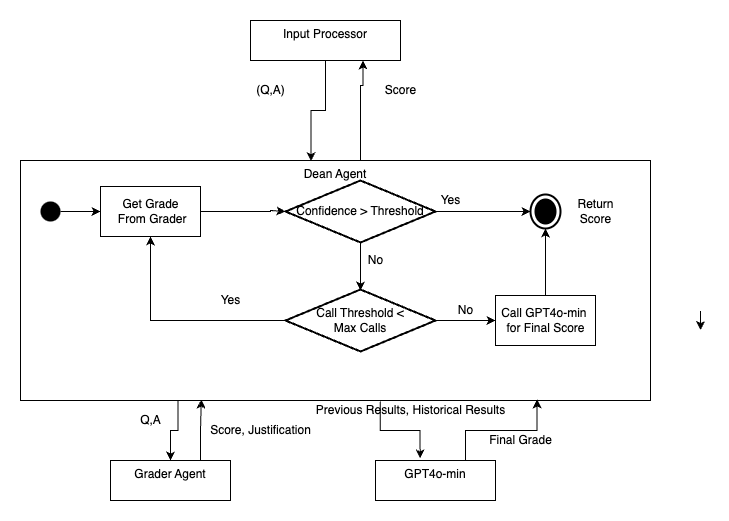

The diagram above was exported from draw.io. Its source (the exported page's mxGraphModel, read from the mxfile embedded in the PNG):
<mxGraphModel dx="865" dy="423" grid="1" gridSize="10" guides="1" tooltips="1" connect="1" arrows="1" fold="1" page="1" pageScale="1" pageWidth="850" pageHeight="1100" math="0" shadow="0">
  <root>
    <mxCell id="ro2dvQSH1037QNbMAWtL-0" />
    <mxCell id="ro2dvQSH1037QNbMAWtL-1" parent="ro2dvQSH1037QNbMAWtL-0" />
    <mxCell id="F512ixhwdsNvo8OdhirY-0" style="edgeStyle=orthogonalEdgeStyle;rounded=0;orthogonalLoop=1;jettySize=auto;html=1;entryX=0.75;entryY=1;entryDx=0;entryDy=0;exitX=0.5;exitY=0;exitDx=0;exitDy=0;" parent="ro2dvQSH1037QNbMAWtL-1" source="eMk4H0f03piYitpJmycN-4" target="iQ2jOkXV03nMNetyvI3i-0" edge="1">
      <mxGeometry relative="1" as="geometry">
        <mxPoint x="500" y="120" as="sourcePoint" />
        <mxPoint x="357" y="82.39999999999998" as="targetPoint" />
        <Array as="points">
          <mxPoint x="500" y="170" />
          <mxPoint x="500" y="95" />
          <mxPoint x="503" y="95" />
        </Array>
      </mxGeometry>
    </mxCell>
    <mxCell id="F512ixhwdsNvo8OdhirY-2" style="edgeStyle=orthogonalEdgeStyle;rounded=0;orthogonalLoop=1;jettySize=auto;html=1;entryX=0.461;entryY=0.003;entryDx=0;entryDy=0;entryPerimeter=0;" parent="ro2dvQSH1037QNbMAWtL-1" source="iQ2jOkXV03nMNetyvI3i-0" target="eMk4H0f03piYitpJmycN-4" edge="1">
      <mxGeometry relative="1" as="geometry">
        <mxPoint x="320" y="80" as="sourcePoint" />
        <mxPoint x="450" y="120" as="targetPoint" />
      </mxGeometry>
    </mxCell>
    <mxCell id="F512ixhwdsNvo8OdhirY-19" value="(Q,A)" style="text;html=1;align=center;verticalAlign=middle;resizable=0;points=[];autosize=1;strokeColor=none;fillColor=none;" parent="ro2dvQSH1037QNbMAWtL-1" vertex="1">
      <mxGeometry x="390" y="90" width="40" height="20" as="geometry" />
    </mxCell>
    <mxCell id="iQ2jOkXV03nMNetyvI3i-0" value="Input Processor" style="rounded=0;whiteSpace=wrap;html=1;verticalAlign=top;" parent="ro2dvQSH1037QNbMAWtL-1" vertex="1">
      <mxGeometry x="390" y="30" width="150" height="40" as="geometry" />
    </mxCell>
    <mxCell id="jf_oFNNi_IYIFYvq_Ka0-1" style="edgeStyle=orthogonalEdgeStyle;rounded=0;orthogonalLoop=1;jettySize=auto;html=1;exitX=0.25;exitY=1;exitDx=0;exitDy=0;" parent="ro2dvQSH1037QNbMAWtL-1" source="eMk4H0f03piYitpJmycN-4" target="LTekx5R1UaNpgSUINXWn-11" edge="1">
      <mxGeometry relative="1" as="geometry" />
    </mxCell>
    <mxCell id="eMk4H0f03piYitpJmycN-4" value="Dean Agent" style="rounded=0;whiteSpace=wrap;html=1;verticalAlign=top;" parent="ro2dvQSH1037QNbMAWtL-1" vertex="1">
      <mxGeometry x="160" y="170" width="630" height="240" as="geometry" />
    </mxCell>
    <mxCell id="jf_oFNNi_IYIFYvq_Ka0-4" style="edgeStyle=orthogonalEdgeStyle;rounded=0;orthogonalLoop=1;jettySize=auto;html=1;exitX=0.75;exitY=0;exitDx=0;exitDy=0;entryX=0.287;entryY=0.996;entryDx=0;entryDy=0;entryPerimeter=0;" parent="ro2dvQSH1037QNbMAWtL-1" source="LTekx5R1UaNpgSUINXWn-11" target="eMk4H0f03piYitpJmycN-4" edge="1">
      <mxGeometry relative="1" as="geometry" />
    </mxCell>
    <mxCell id="LTekx5R1UaNpgSUINXWn-11" value="Grader Agent" style="rounded=0;whiteSpace=wrap;html=1;verticalAlign=top;" parent="ro2dvQSH1037QNbMAWtL-1" vertex="1">
      <mxGeometry x="250" y="470" width="120" height="40" as="geometry" />
    </mxCell>
    <mxCell id="lxh0hpcmSmLH0cm6jFq7-11" style="edgeStyle=none;rounded=0;orthogonalLoop=1;jettySize=auto;html=1;exitX=0.5;exitY=1;exitDx=0;exitDy=0;exitPerimeter=0;" parent="ro2dvQSH1037QNbMAWtL-1" source="LTekx5R1UaNpgSUINXWn-16" edge="1">
      <mxGeometry relative="1" as="geometry">
        <mxPoint x="500" y="300" as="targetPoint" />
      </mxGeometry>
    </mxCell>
    <mxCell id="lxh0hpcmSmLH0cm6jFq7-16" style="edgeStyle=none;rounded=0;orthogonalLoop=1;jettySize=auto;html=1;exitX=1;exitY=0.5;exitDx=0;exitDy=0;exitPerimeter=0;entryX=0;entryY=0.5;entryDx=0;entryDy=0;entryPerimeter=0;" parent="ro2dvQSH1037QNbMAWtL-1" source="LTekx5R1UaNpgSUINXWn-16" target="lxh0hpcmSmLH0cm6jFq7-15" edge="1">
      <mxGeometry relative="1" as="geometry" />
    </mxCell>
    <mxCell id="LTekx5R1UaNpgSUINXWn-16" value="Confidence &amp;gt; Threshold" style="strokeWidth=2;html=1;shape=mxgraph.flowchart.decision;whiteSpace=wrap;" parent="ro2dvQSH1037QNbMAWtL-1" vertex="1">
      <mxGeometry x="425" y="190" width="150" height="62" as="geometry" />
    </mxCell>
    <mxCell id="1ikaCtbNk_vykQX_Iygw-1" value="" style="ellipse;fillColor=#000000;strokeColor=none;verticalAlign=top;" parent="ro2dvQSH1037QNbMAWtL-1" vertex="1">
      <mxGeometry x="180" y="211" width="20" height="20" as="geometry" />
    </mxCell>
    <mxCell id="1ikaCtbNk_vykQX_Iygw-2" style="edgeStyle=orthogonalEdgeStyle;rounded=0;orthogonalLoop=1;jettySize=auto;html=1;exitX=1;exitY=0.5;exitDx=0;exitDy=0;entryX=0;entryY=0.5;entryDx=0;entryDy=0;" parent="ro2dvQSH1037QNbMAWtL-1" source="1ikaCtbNk_vykQX_Iygw-1" target="lxh0hpcmSmLH0cm6jFq7-6" edge="1">
      <mxGeometry relative="1" as="geometry">
        <mxPoint x="100" y="190" as="sourcePoint" />
        <mxPoint x="270" y="210" as="targetPoint" />
      </mxGeometry>
    </mxCell>
    <mxCell id="lxh0hpcmSmLH0cm6jFq7-2" style="edgeStyle=none;rounded=0;orthogonalLoop=1;jettySize=auto;html=1;" parent="ro2dvQSH1037QNbMAWtL-1" edge="1">
      <mxGeometry relative="1" as="geometry">
        <mxPoint x="840" y="320.4878048780488" as="sourcePoint" />
        <mxPoint x="840" y="339.5121951219512" as="targetPoint" />
      </mxGeometry>
    </mxCell>
    <mxCell id="lxh0hpcmSmLH0cm6jFq7-6" value="Get Grade&lt;br&gt;&amp;nbsp;From Grader" style="html=1;dashed=0;whitespace=wrap;" parent="ro2dvQSH1037QNbMAWtL-1" vertex="1">
      <mxGeometry x="240" y="196" width="100" height="50" as="geometry" />
    </mxCell>
    <mxCell id="lxh0hpcmSmLH0cm6jFq7-8" style="edgeStyle=none;rounded=0;orthogonalLoop=1;jettySize=auto;html=1;exitX=0.5;exitY=1;exitDx=0;exitDy=0;" parent="ro2dvQSH1037QNbMAWtL-1" source="lxh0hpcmSmLH0cm6jFq7-6" target="lxh0hpcmSmLH0cm6jFq7-6" edge="1">
      <mxGeometry relative="1" as="geometry" />
    </mxCell>
    <mxCell id="lxh0hpcmSmLH0cm6jFq7-9" style="edgeStyle=orthogonalEdgeStyle;rounded=0;orthogonalLoop=1;jettySize=auto;html=1;exitX=1;exitY=0.5;exitDx=0;exitDy=0;entryX=0;entryY=0.5;entryDx=0;entryDy=0;entryPerimeter=0;" parent="ro2dvQSH1037QNbMAWtL-1" source="lxh0hpcmSmLH0cm6jFq7-6" target="LTekx5R1UaNpgSUINXWn-16" edge="1">
      <mxGeometry relative="1" as="geometry">
        <mxPoint x="210" y="220" as="sourcePoint" />
        <mxPoint x="250" y="220" as="targetPoint" />
        <Array as="points">
          <mxPoint x="410" y="221" />
          <mxPoint x="410" y="220" />
        </Array>
      </mxGeometry>
    </mxCell>
    <mxCell id="lxh0hpcmSmLH0cm6jFq7-13" value="No" style="text;html=1;align=center;verticalAlign=middle;resizable=0;points=[];autosize=1;strokeColor=none;fillColor=none;" parent="ro2dvQSH1037QNbMAWtL-1" vertex="1">
      <mxGeometry x="500" y="260" width="30" height="20" as="geometry" />
    </mxCell>
    <mxCell id="lxh0hpcmSmLH0cm6jFq7-15" value="" style="html=1;shape=mxgraph.sysml.actFinal;strokeWidth=2;verticalLabelPosition=bottom;verticalAlignment=top;" parent="ro2dvQSH1037QNbMAWtL-1" vertex="1">
      <mxGeometry x="670" y="204" width="30" height="34" as="geometry" />
    </mxCell>
    <mxCell id="lxh0hpcmSmLH0cm6jFq7-17" value="Yes" style="text;html=1;align=center;verticalAlign=middle;resizable=0;points=[];autosize=1;strokeColor=none;fillColor=none;" parent="ro2dvQSH1037QNbMAWtL-1" vertex="1">
      <mxGeometry x="570" y="200" width="40" height="20" as="geometry" />
    </mxCell>
    <mxCell id="lxh0hpcmSmLH0cm6jFq7-25" style="edgeStyle=none;rounded=0;orthogonalLoop=1;jettySize=auto;html=1;exitX=1;exitY=0.5;exitDx=0;exitDy=0;exitPerimeter=0;entryX=0;entryY=0.5;entryDx=0;entryDy=0;" parent="ro2dvQSH1037QNbMAWtL-1" source="lxh0hpcmSmLH0cm6jFq7-20" target="lxh0hpcmSmLH0cm6jFq7-24" edge="1">
      <mxGeometry relative="1" as="geometry" />
    </mxCell>
    <mxCell id="lxh0hpcmSmLH0cm6jFq7-31" style="edgeStyle=orthogonalEdgeStyle;rounded=0;orthogonalLoop=1;jettySize=auto;html=1;exitX=0;exitY=0.5;exitDx=0;exitDy=0;exitPerimeter=0;entryX=0.5;entryY=1;entryDx=0;entryDy=0;" parent="ro2dvQSH1037QNbMAWtL-1" source="lxh0hpcmSmLH0cm6jFq7-20" target="lxh0hpcmSmLH0cm6jFq7-6" edge="1">
      <mxGeometry relative="1" as="geometry" />
    </mxCell>
    <mxCell id="lxh0hpcmSmLH0cm6jFq7-20" value="Call Threshold &amp;lt; &lt;br&gt;Max Calls" style="strokeWidth=2;html=1;shape=mxgraph.flowchart.decision;whiteSpace=wrap;" parent="ro2dvQSH1037QNbMAWtL-1" vertex="1">
      <mxGeometry x="425" y="299" width="150" height="62" as="geometry" />
    </mxCell>
    <mxCell id="lxh0hpcmSmLH0cm6jFq7-22" value="Yes" style="text;html=1;align=center;verticalAlign=middle;resizable=0;points=[];autosize=1;strokeColor=none;fillColor=none;" parent="ro2dvQSH1037QNbMAWtL-1" vertex="1">
      <mxGeometry x="350" y="300" width="40" height="20" as="geometry" />
    </mxCell>
    <mxCell id="lxh0hpcmSmLH0cm6jFq7-23" value="No" style="text;html=1;align=center;verticalAlign=middle;resizable=0;points=[];autosize=1;strokeColor=none;fillColor=none;" parent="ro2dvQSH1037QNbMAWtL-1" vertex="1">
      <mxGeometry x="590" y="310" width="30" height="20" as="geometry" />
    </mxCell>
    <mxCell id="lxh0hpcmSmLH0cm6jFq7-26" style="edgeStyle=none;rounded=0;orthogonalLoop=1;jettySize=auto;html=1;exitX=0.5;exitY=0;exitDx=0;exitDy=0;entryX=0.5;entryY=1;entryDx=0;entryDy=0;entryPerimeter=0;" parent="ro2dvQSH1037QNbMAWtL-1" source="lxh0hpcmSmLH0cm6jFq7-24" target="lxh0hpcmSmLH0cm6jFq7-15" edge="1">
      <mxGeometry relative="1" as="geometry" />
    </mxCell>
    <mxCell id="lxh0hpcmSmLH0cm6jFq7-24" value="Call GPT4o-min&amp;nbsp;&lt;br&gt;for Final Score" style="html=1;dashed=0;whitespace=wrap;" parent="ro2dvQSH1037QNbMAWtL-1" vertex="1">
      <mxGeometry x="635" y="305" width="100" height="50" as="geometry" />
    </mxCell>
    <mxCell id="lxh0hpcmSmLH0cm6jFq7-29" value="Return&lt;br&gt;Score" style="text;html=1;align=center;verticalAlign=middle;resizable=0;points=[];autosize=1;strokeColor=none;fillColor=none;" parent="ro2dvQSH1037QNbMAWtL-1" vertex="1">
      <mxGeometry x="710" y="206" width="50" height="30" as="geometry" />
    </mxCell>
    <mxCell id="jf_oFNNi_IYIFYvq_Ka0-0" value="Score" style="text;html=1;align=center;verticalAlign=middle;resizable=0;points=[];autosize=1;strokeColor=none;fillColor=none;" parent="ro2dvQSH1037QNbMAWtL-1" vertex="1">
      <mxGeometry x="515" y="90" width="50" height="20" as="geometry" />
    </mxCell>
    <mxCell id="jf_oFNNi_IYIFYvq_Ka0-9" style="edgeStyle=orthogonalEdgeStyle;rounded=0;orthogonalLoop=1;jettySize=auto;html=1;exitX=0.75;exitY=0;exitDx=0;exitDy=0;entryX=0.82;entryY=0.996;entryDx=0;entryDy=0;entryPerimeter=0;" parent="ro2dvQSH1037QNbMAWtL-1" source="jf_oFNNi_IYIFYvq_Ka0-2" target="eMk4H0f03piYitpJmycN-4" edge="1">
      <mxGeometry relative="1" as="geometry" />
    </mxCell>
    <mxCell id="jf_oFNNi_IYIFYvq_Ka0-2" value="GPT4o-min" style="rounded=0;whiteSpace=wrap;html=1;verticalAlign=top;" parent="ro2dvQSH1037QNbMAWtL-1" vertex="1">
      <mxGeometry x="515" y="470" width="120" height="40" as="geometry" />
    </mxCell>
    <mxCell id="jf_oFNNi_IYIFYvq_Ka0-3" value="Q,A" style="text;html=1;align=center;verticalAlign=middle;resizable=0;points=[];autosize=1;strokeColor=none;fillColor=none;" parent="ro2dvQSH1037QNbMAWtL-1" vertex="1">
      <mxGeometry x="270" y="420" width="40" height="20" as="geometry" />
    </mxCell>
    <mxCell id="jf_oFNNi_IYIFYvq_Ka0-5" value="Score, Justification" style="text;html=1;align=center;verticalAlign=middle;resizable=0;points=[];autosize=1;strokeColor=none;fillColor=none;" parent="ro2dvQSH1037QNbMAWtL-1" vertex="1">
      <mxGeometry x="340" y="430" width="120" height="20" as="geometry" />
    </mxCell>
    <mxCell id="jf_oFNNi_IYIFYvq_Ka0-7" style="edgeStyle=orthogonalEdgeStyle;rounded=0;orthogonalLoop=1;jettySize=auto;html=1;exitX=0.571;exitY=1.004;exitDx=0;exitDy=0;entryX=0.372;entryY=-0.05;entryDx=0;entryDy=0;entryPerimeter=0;exitPerimeter=0;" parent="ro2dvQSH1037QNbMAWtL-1" source="eMk4H0f03piYitpJmycN-4" target="jf_oFNNi_IYIFYvq_Ka0-2" edge="1">
      <mxGeometry relative="1" as="geometry">
        <mxPoint x="327.5" y="420" as="sourcePoint" />
        <mxPoint x="320" y="480" as="targetPoint" />
      </mxGeometry>
    </mxCell>
    <mxCell id="jf_oFNNi_IYIFYvq_Ka0-8" value="Previous Results, Historical Results" style="text;html=1;align=center;verticalAlign=middle;resizable=0;points=[];autosize=1;strokeColor=none;fillColor=none;" parent="ro2dvQSH1037QNbMAWtL-1" vertex="1">
      <mxGeometry x="450" y="410" width="200" height="20" as="geometry" />
    </mxCell>
    <mxCell id="jf_oFNNi_IYIFYvq_Ka0-10" value="Final Grade" style="text;html=1;align=center;verticalAlign=middle;resizable=0;points=[];autosize=1;strokeColor=none;fillColor=none;" parent="ro2dvQSH1037QNbMAWtL-1" vertex="1">
      <mxGeometry x="620" y="440" width="80" height="20" as="geometry" />
    </mxCell>
  </root>
</mxGraphModel>